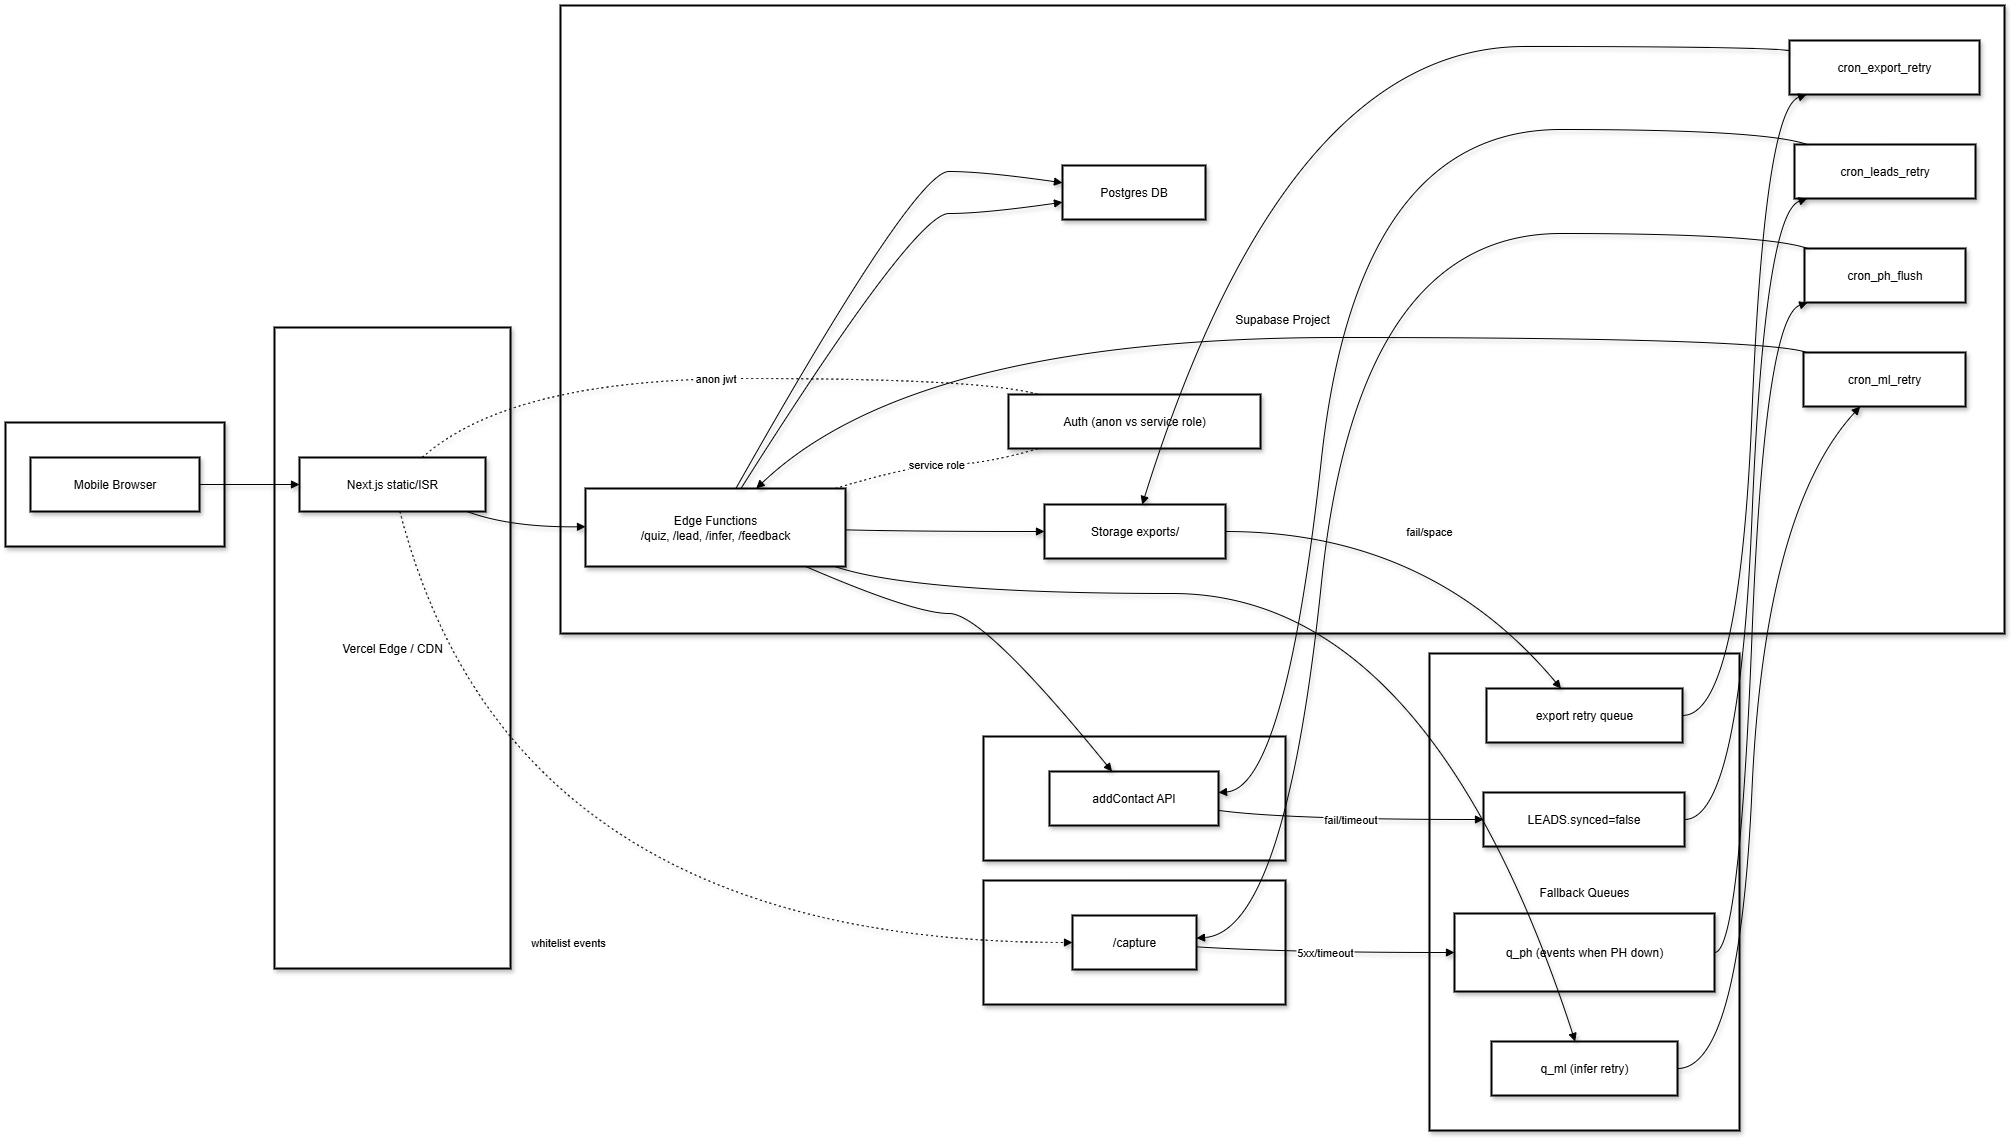

The diagram above was exported from draw.io. Its source (the exported page's mxGraphModel, read from the mxfile embedded in the PNG):
<mxGraphModel dx="695" dy="778" grid="1" gridSize="10" guides="1" tooltips="1" connect="1" arrows="1" fold="1" page="1" pageScale="1" pageWidth="850" pageHeight="1100" math="0" shadow="0">
  <root>
    <mxCell id="0" />
    <mxCell id="1" parent="0" />
    <mxCell id="ReM6XtZJ9ZrwCtP6JWZF-1" value="Fallback Queues" style="whiteSpace=wrap;strokeWidth=2;shadow=1;" vertex="1" parent="1">
      <mxGeometry x="1444" y="1258" width="310" height="477" as="geometry" />
    </mxCell>
    <mxCell id="ReM6XtZJ9ZrwCtP6JWZF-2" value="Email Provider" style="whiteSpace=wrap;strokeWidth=2;shadow=1;" vertex="1" parent="1">
      <mxGeometry x="998" y="1341" width="302" height="124" as="geometry" />
    </mxCell>
    <mxCell id="ReM6XtZJ9ZrwCtP6JWZF-3" value="PostHog Cloud" style="whiteSpace=wrap;strokeWidth=2;shadow=1;" vertex="1" parent="1">
      <mxGeometry x="998" y="1485" width="302" height="124" as="geometry" />
    </mxCell>
    <mxCell id="ReM6XtZJ9ZrwCtP6JWZF-4" value="Supabase Project" style="whiteSpace=wrap;strokeWidth=2;shadow=1;" vertex="1" parent="1">
      <mxGeometry x="575" y="610" width="1444" height="628" as="geometry" />
    </mxCell>
    <mxCell id="ReM6XtZJ9ZrwCtP6JWZF-5" value="Vercel Edge / CDN" style="whiteSpace=wrap;strokeWidth=2;shadow=1;" vertex="1" parent="1">
      <mxGeometry x="289" y="932" width="236" height="641" as="geometry" />
    </mxCell>
    <mxCell id="ReM6XtZJ9ZrwCtP6JWZF-6" value="User Device" style="whiteSpace=wrap;strokeWidth=2;shadow=1;" vertex="1" parent="1">
      <mxGeometry x="20" y="1027" width="219" height="124" as="geometry" />
    </mxCell>
    <mxCell id="ReM6XtZJ9ZrwCtP6JWZF-7" value="Mobile Browser" style="whiteSpace=wrap;strokeWidth=2;shadow=1;" vertex="1" parent="1">
      <mxGeometry x="45" y="1062" width="169" height="54" as="geometry" />
    </mxCell>
    <mxCell id="ReM6XtZJ9ZrwCtP6JWZF-8" value="Next.js static/ISR" style="whiteSpace=wrap;strokeWidth=2;shadow=1;" vertex="1" parent="1">
      <mxGeometry x="314" y="1062" width="186" height="54" as="geometry" />
    </mxCell>
    <mxCell id="ReM6XtZJ9ZrwCtP6JWZF-9" value="Edge Functions&#10;/quiz, /lead, /infer, /feedback" style="whiteSpace=wrap;strokeWidth=2;shadow=1;" vertex="1" parent="1">
      <mxGeometry x="600" y="1093" width="260" height="78" as="geometry" />
    </mxCell>
    <mxCell id="ReM6XtZJ9ZrwCtP6JWZF-10" value="Postgres DB" style="whiteSpace=wrap;strokeWidth=2;shadow=1;" vertex="1" parent="1">
      <mxGeometry x="1077" y="770" width="143" height="54" as="geometry" />
    </mxCell>
    <mxCell id="ReM6XtZJ9ZrwCtP6JWZF-11" value="Storage exports/" style="whiteSpace=wrap;strokeWidth=2;shadow=1;" vertex="1" parent="1">
      <mxGeometry x="1059" y="1109" width="181" height="54" as="geometry" />
    </mxCell>
    <mxCell id="ReM6XtZJ9ZrwCtP6JWZF-12" value="Auth (anon vs service role)" style="whiteSpace=wrap;strokeWidth=2;shadow=1;" vertex="1" parent="1">
      <mxGeometry x="1023" y="999" width="252" height="54" as="geometry" />
    </mxCell>
    <mxCell id="ReM6XtZJ9ZrwCtP6JWZF-13" value="cron_export_retry" style="whiteSpace=wrap;strokeWidth=2;shadow=1;" vertex="1" parent="1">
      <mxGeometry x="1804" y="645" width="190" height="54" as="geometry" />
    </mxCell>
    <mxCell id="ReM6XtZJ9ZrwCtP6JWZF-14" value="cron_leads_retry" style="whiteSpace=wrap;strokeWidth=2;shadow=1;" vertex="1" parent="1">
      <mxGeometry x="1809" y="749" width="181" height="54" as="geometry" />
    </mxCell>
    <mxCell id="ReM6XtZJ9ZrwCtP6JWZF-15" value="cron_ph_flush" style="whiteSpace=wrap;strokeWidth=2;shadow=1;" vertex="1" parent="1">
      <mxGeometry x="1819" y="853" width="161" height="54" as="geometry" />
    </mxCell>
    <mxCell id="ReM6XtZJ9ZrwCtP6JWZF-16" value="cron_ml_retry" style="whiteSpace=wrap;strokeWidth=2;shadow=1;" vertex="1" parent="1">
      <mxGeometry x="1818" y="957" width="162" height="54" as="geometry" />
    </mxCell>
    <mxCell id="ReM6XtZJ9ZrwCtP6JWZF-17" value="/capture" style="whiteSpace=wrap;strokeWidth=2;shadow=1;" vertex="1" parent="1">
      <mxGeometry x="1087" y="1520" width="124" height="54" as="geometry" />
    </mxCell>
    <mxCell id="ReM6XtZJ9ZrwCtP6JWZF-18" value="addContact API" style="whiteSpace=wrap;strokeWidth=2;shadow=1;" vertex="1" parent="1">
      <mxGeometry x="1064" y="1376" width="169" height="54" as="geometry" />
    </mxCell>
    <mxCell id="ReM6XtZJ9ZrwCtP6JWZF-19" value="q_ph (events when PH down)" style="whiteSpace=wrap;strokeWidth=2;shadow=1;" vertex="1" parent="1">
      <mxGeometry x="1469" y="1518" width="260" height="78" as="geometry" />
    </mxCell>
    <mxCell id="ReM6XtZJ9ZrwCtP6JWZF-20" value="LEADS.synced=false" style="whiteSpace=wrap;strokeWidth=2;shadow=1;" vertex="1" parent="1">
      <mxGeometry x="1498" y="1397" width="201" height="54" as="geometry" />
    </mxCell>
    <mxCell id="ReM6XtZJ9ZrwCtP6JWZF-21" value="export retry queue" style="whiteSpace=wrap;strokeWidth=2;shadow=1;" vertex="1" parent="1">
      <mxGeometry x="1501" y="1293" width="196" height="54" as="geometry" />
    </mxCell>
    <mxCell id="ReM6XtZJ9ZrwCtP6JWZF-22" value="q_ml (infer retry)" style="whiteSpace=wrap;strokeWidth=2;shadow=1;" vertex="1" parent="1">
      <mxGeometry x="1506" y="1646" width="186" height="54" as="geometry" />
    </mxCell>
    <mxCell id="ReM6XtZJ9ZrwCtP6JWZF-23" value="" style="curved=1;startArrow=none;endArrow=block;exitX=1;exitY=0.5;entryX=0;entryY=0.5;rounded=0;shadow=1;" edge="1" parent="1" source="ReM6XtZJ9ZrwCtP6JWZF-7" target="ReM6XtZJ9ZrwCtP6JWZF-8">
      <mxGeometry relative="1" as="geometry">
        <Array as="points" />
      </mxGeometry>
    </mxCell>
    <mxCell id="ReM6XtZJ9ZrwCtP6JWZF-24" value="" style="curved=1;startArrow=none;endArrow=block;exitX=0.9;exitY=1;entryX=0;entryY=0.49;rounded=0;shadow=1;" edge="1" parent="1" source="ReM6XtZJ9ZrwCtP6JWZF-8" target="ReM6XtZJ9ZrwCtP6JWZF-9">
      <mxGeometry relative="1" as="geometry">
        <Array as="points">
          <mxPoint x="525" y="1132" />
        </Array>
      </mxGeometry>
    </mxCell>
    <mxCell id="ReM6XtZJ9ZrwCtP6JWZF-25" value="" style="curved=1;startArrow=none;endArrow=block;exitX=0.6;exitY=-0.01;entryX=0;entryY=0.68;rounded=0;shadow=1;" edge="1" parent="1" source="ReM6XtZJ9ZrwCtP6JWZF-9" target="ReM6XtZJ9ZrwCtP6JWZF-10">
      <mxGeometry relative="1" as="geometry">
        <Array as="points">
          <mxPoint x="929" y="818" />
          <mxPoint x="998" y="818" />
        </Array>
      </mxGeometry>
    </mxCell>
    <mxCell id="ReM6XtZJ9ZrwCtP6JWZF-26" value="service role" style="curved=1;dashed=1;dashPattern=2 3;startArrow=none;endArrow=none;exitX=0.97;exitY=-0.01;entryX=0.12;entryY=1;rounded=0;shadow=1;" edge="1" parent="1" source="ReM6XtZJ9ZrwCtP6JWZF-9" target="ReM6XtZJ9ZrwCtP6JWZF-12">
      <mxGeometry relative="1" as="geometry">
        <Array as="points">
          <mxPoint x="929" y="1069" />
          <mxPoint x="998" y="1069" />
        </Array>
      </mxGeometry>
    </mxCell>
    <mxCell id="ReM6XtZJ9ZrwCtP6JWZF-27" value="anon jwt" style="curved=1;dashed=1;dashPattern=2 3;startArrow=none;endArrow=none;exitX=0.66;exitY=0;entryX=0.12;entryY=0;rounded=0;shadow=1;" edge="1" parent="1" source="ReM6XtZJ9ZrwCtP6JWZF-8" target="ReM6XtZJ9ZrwCtP6JWZF-12">
      <mxGeometry relative="1" as="geometry">
        <Array as="points">
          <mxPoint x="525" y="983" />
          <mxPoint x="998" y="983" />
        </Array>
      </mxGeometry>
    </mxCell>
    <mxCell id="ReM6XtZJ9ZrwCtP6JWZF-28" value="whitelist events" style="curved=1;dashed=1;dashPattern=2 3;startArrow=none;endArrow=block;exitX=0.54;exitY=1;entryX=0;entryY=0.5;rounded=0;shadow=1;" edge="1" parent="1" source="ReM6XtZJ9ZrwCtP6JWZF-8" target="ReM6XtZJ9ZrwCtP6JWZF-17">
      <mxGeometry relative="1" as="geometry">
        <Array as="points">
          <mxPoint x="525" y="1547" />
        </Array>
      </mxGeometry>
    </mxCell>
    <mxCell id="ReM6XtZJ9ZrwCtP6JWZF-29" value="5xx/timeout" style="curved=1;startArrow=none;endArrow=block;exitX=1;exitY=0.58;entryX=0;entryY=0.5;rounded=0;shadow=1;" edge="1" parent="1" source="ReM6XtZJ9ZrwCtP6JWZF-17" target="ReM6XtZJ9ZrwCtP6JWZF-19">
      <mxGeometry relative="1" as="geometry">
        <Array as="points">
          <mxPoint x="1300" y="1557" />
        </Array>
      </mxGeometry>
    </mxCell>
    <mxCell id="ReM6XtZJ9ZrwCtP6JWZF-30" value="" style="curved=1;startArrow=none;endArrow=block;exitX=1;exitY=0.5;entryX=0.02;entryY=1;rounded=0;shadow=1;" edge="1" parent="1" source="ReM6XtZJ9ZrwCtP6JWZF-19" target="ReM6XtZJ9ZrwCtP6JWZF-15">
      <mxGeometry relative="1" as="geometry">
        <Array as="points">
          <mxPoint x="1754" y="1557" />
          <mxPoint x="1779" y="922" />
        </Array>
      </mxGeometry>
    </mxCell>
    <mxCell id="ReM6XtZJ9ZrwCtP6JWZF-31" value="" style="curved=1;startArrow=none;endArrow=block;exitX=0.02;exitY=0;entryX=1;entryY=0.42;rounded=0;shadow=1;" edge="1" parent="1" source="ReM6XtZJ9ZrwCtP6JWZF-15" target="ReM6XtZJ9ZrwCtP6JWZF-17">
      <mxGeometry relative="1" as="geometry">
        <Array as="points">
          <mxPoint x="1779" y="838" />
          <mxPoint x="1372" y="838" />
          <mxPoint x="1300" y="1536" />
        </Array>
      </mxGeometry>
    </mxCell>
    <mxCell id="ReM6XtZJ9ZrwCtP6JWZF-32" value="" style="curved=1;startArrow=none;endArrow=block;exitX=0.84;exitY=0.99;entryX=0.37;entryY=0;rounded=0;shadow=1;" edge="1" parent="1" source="ReM6XtZJ9ZrwCtP6JWZF-9" target="ReM6XtZJ9ZrwCtP6JWZF-18">
      <mxGeometry relative="1" as="geometry">
        <Array as="points">
          <mxPoint x="929" y="1218" />
          <mxPoint x="998" y="1218" />
        </Array>
      </mxGeometry>
    </mxCell>
    <mxCell id="ReM6XtZJ9ZrwCtP6JWZF-33" value="fail/timeout" style="curved=1;startArrow=none;endArrow=block;exitX=1;exitY=0.72;entryX=0;entryY=0.5;rounded=0;shadow=1;" edge="1" parent="1" source="ReM6XtZJ9ZrwCtP6JWZF-18" target="ReM6XtZJ9ZrwCtP6JWZF-20">
      <mxGeometry relative="1" as="geometry">
        <Array as="points">
          <mxPoint x="1300" y="1424" />
        </Array>
      </mxGeometry>
    </mxCell>
    <mxCell id="ReM6XtZJ9ZrwCtP6JWZF-34" value="" style="curved=1;startArrow=none;endArrow=block;exitX=1;exitY=0.5;entryX=0.07;entryY=1;rounded=0;shadow=1;" edge="1" parent="1" source="ReM6XtZJ9ZrwCtP6JWZF-20" target="ReM6XtZJ9ZrwCtP6JWZF-14">
      <mxGeometry relative="1" as="geometry">
        <Array as="points">
          <mxPoint x="1754" y="1424" />
          <mxPoint x="1779" y="818" />
        </Array>
      </mxGeometry>
    </mxCell>
    <mxCell id="ReM6XtZJ9ZrwCtP6JWZF-35" value="" style="curved=1;startArrow=none;endArrow=block;exitX=0.07;exitY=0;entryX=1;entryY=0.39;rounded=0;shadow=1;" edge="1" parent="1" source="ReM6XtZJ9ZrwCtP6JWZF-14" target="ReM6XtZJ9ZrwCtP6JWZF-18">
      <mxGeometry relative="1" as="geometry">
        <Array as="points">
          <mxPoint x="1779" y="734" />
          <mxPoint x="1372" y="734" />
          <mxPoint x="1300" y="1392" />
        </Array>
      </mxGeometry>
    </mxCell>
    <mxCell id="ReM6XtZJ9ZrwCtP6JWZF-36" value="" style="curved=1;startArrow=none;endArrow=block;exitX=1;exitY=0.53;entryX=0;entryY=0.5;rounded=0;shadow=1;" edge="1" parent="1" source="ReM6XtZJ9ZrwCtP6JWZF-9" target="ReM6XtZJ9ZrwCtP6JWZF-11">
      <mxGeometry relative="1" as="geometry">
        <Array as="points">
          <mxPoint x="929" y="1136" />
        </Array>
      </mxGeometry>
    </mxCell>
    <mxCell id="ReM6XtZJ9ZrwCtP6JWZF-37" value="fail/space" style="curved=1;startArrow=none;endArrow=block;exitX=0.99;exitY=0.5;entryX=0.38;entryY=0;rounded=0;shadow=1;" edge="1" parent="1" source="ReM6XtZJ9ZrwCtP6JWZF-11" target="ReM6XtZJ9ZrwCtP6JWZF-21">
      <mxGeometry relative="1" as="geometry">
        <Array as="points">
          <mxPoint x="1444" y="1136" />
        </Array>
      </mxGeometry>
    </mxCell>
    <mxCell id="ReM6XtZJ9ZrwCtP6JWZF-38" value="" style="curved=1;startArrow=none;endArrow=block;exitX=1;exitY=0.5;entryX=0.09;entryY=1;rounded=0;shadow=1;" edge="1" parent="1" source="ReM6XtZJ9ZrwCtP6JWZF-21" target="ReM6XtZJ9ZrwCtP6JWZF-13">
      <mxGeometry relative="1" as="geometry">
        <Array as="points">
          <mxPoint x="1754" y="1320" />
          <mxPoint x="1779" y="714" />
        </Array>
      </mxGeometry>
    </mxCell>
    <mxCell id="ReM6XtZJ9ZrwCtP6JWZF-39" value="" style="curved=1;startArrow=none;endArrow=block;exitX=0;exitY=0.19;entryX=0.54;entryY=0;rounded=0;shadow=1;" edge="1" parent="1" source="ReM6XtZJ9ZrwCtP6JWZF-13" target="ReM6XtZJ9ZrwCtP6JWZF-11">
      <mxGeometry relative="1" as="geometry">
        <Array as="points">
          <mxPoint x="1779" y="651" />
          <mxPoint x="1300" y="651" />
        </Array>
      </mxGeometry>
    </mxCell>
    <mxCell id="ReM6XtZJ9ZrwCtP6JWZF-40" value="" style="curved=1;startArrow=none;endArrow=block;exitX=0.95;exitY=0.99;entryX=0.45;entryY=0;rounded=0;shadow=1;" edge="1" parent="1" source="ReM6XtZJ9ZrwCtP6JWZF-9" target="ReM6XtZJ9ZrwCtP6JWZF-22">
      <mxGeometry relative="1" as="geometry">
        <Array as="points">
          <mxPoint x="929" y="1198" />
          <mxPoint x="1444" y="1198" />
        </Array>
      </mxGeometry>
    </mxCell>
    <mxCell id="ReM6XtZJ9ZrwCtP6JWZF-41" value="" style="curved=1;startArrow=none;endArrow=block;exitX=1;exitY=0.5;entryX=0.35;entryY=1;rounded=0;shadow=1;" edge="1" parent="1" source="ReM6XtZJ9ZrwCtP6JWZF-22" target="ReM6XtZJ9ZrwCtP6JWZF-16">
      <mxGeometry relative="1" as="geometry">
        <Array as="points">
          <mxPoint x="1754" y="1673" />
          <mxPoint x="1779" y="1115" />
        </Array>
      </mxGeometry>
    </mxCell>
    <mxCell id="ReM6XtZJ9ZrwCtP6JWZF-42" value="" style="curved=1;startArrow=none;endArrow=block;exitX=0.02;exitY=0;entryX=0.66;entryY=-0.01;rounded=0;shadow=1;" edge="1" parent="1" source="ReM6XtZJ9ZrwCtP6JWZF-16" target="ReM6XtZJ9ZrwCtP6JWZF-9">
      <mxGeometry relative="1" as="geometry">
        <Array as="points">
          <mxPoint x="1779" y="942" />
          <mxPoint x="929" y="942" />
        </Array>
      </mxGeometry>
    </mxCell>
    <mxCell id="ReM6XtZJ9ZrwCtP6JWZF-43" value="" style="curved=1;startArrow=none;endArrow=block;exitX=0.58;exitY=-0.01;entryX=0;entryY=0.32;rounded=0;shadow=1;" edge="1" parent="1" source="ReM6XtZJ9ZrwCtP6JWZF-9" target="ReM6XtZJ9ZrwCtP6JWZF-10">
      <mxGeometry relative="1" as="geometry">
        <Array as="points">
          <mxPoint x="929" y="776" />
          <mxPoint x="998" y="776" />
        </Array>
      </mxGeometry>
    </mxCell>
  </root>
</mxGraphModel>